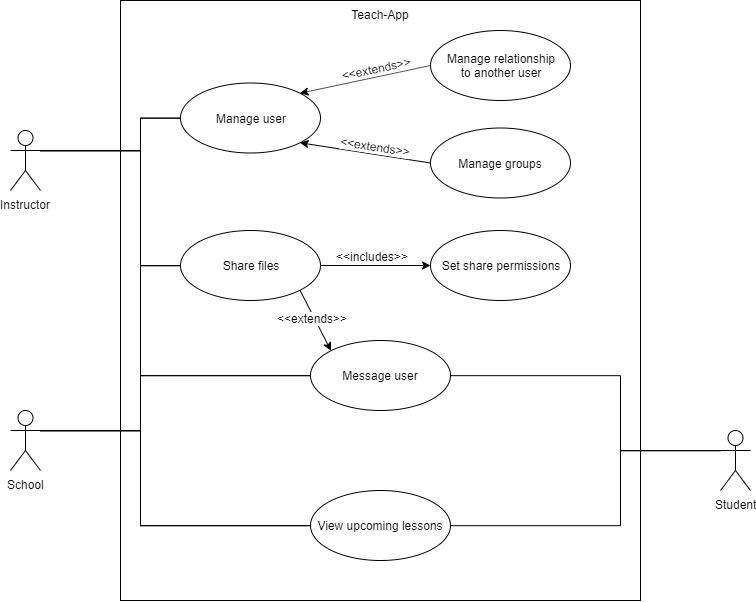

The diagram above was exported from draw.io. Its source (the exported page's mxGraphModel, read from the mxfile embedded in the PNG):
<mxGraphModel dx="1185" dy="594" grid="1" gridSize="10" guides="1" tooltips="1" connect="1" arrows="1" fold="1" page="1" pageScale="1" pageWidth="850" pageHeight="1100" math="0" shadow="0">
  <root>
    <mxCell id="0" />
    <mxCell id="1" parent="0" />
    <mxCell id="_RqG9hiaul0bnxrx1ffJ-1" value="Teach-App" style="whiteSpace=wrap;html=1;labelPosition=center;verticalLabelPosition=middle;align=center;verticalAlign=top;" vertex="1" parent="1">
      <mxGeometry x="200" y="200" width="520" height="600" as="geometry" />
    </mxCell>
    <mxCell id="_RqG9hiaul0bnxrx1ffJ-42" style="edgeStyle=orthogonalEdgeStyle;rounded=0;orthogonalLoop=1;jettySize=auto;html=1;exitX=1;exitY=0.3333333333333333;exitDx=0;exitDy=0;exitPerimeter=0;entryX=0;entryY=0.5;entryDx=0;entryDy=0;endArrow=none;endFill=0;" edge="1" parent="1" source="_RqG9hiaul0bnxrx1ffJ-2" target="_RqG9hiaul0bnxrx1ffJ-9">
      <mxGeometry relative="1" as="geometry">
        <Array as="points">
          <mxPoint x="220" y="350" />
          <mxPoint x="220" y="318" />
        </Array>
      </mxGeometry>
    </mxCell>
    <mxCell id="_RqG9hiaul0bnxrx1ffJ-43" style="edgeStyle=orthogonalEdgeStyle;rounded=0;orthogonalLoop=1;jettySize=auto;html=1;exitX=1;exitY=0.3333333333333333;exitDx=0;exitDy=0;exitPerimeter=0;entryX=0;entryY=0.5;entryDx=0;entryDy=0;endArrow=none;endFill=0;" edge="1" parent="1" source="_RqG9hiaul0bnxrx1ffJ-2" target="_RqG9hiaul0bnxrx1ffJ-8">
      <mxGeometry relative="1" as="geometry">
        <Array as="points">
          <mxPoint x="220" y="350" />
          <mxPoint x="220" y="465" />
        </Array>
      </mxGeometry>
    </mxCell>
    <mxCell id="_RqG9hiaul0bnxrx1ffJ-44" style="edgeStyle=orthogonalEdgeStyle;rounded=0;orthogonalLoop=1;jettySize=auto;html=1;exitX=1;exitY=0.3333333333333333;exitDx=0;exitDy=0;exitPerimeter=0;entryX=0;entryY=0.5;entryDx=0;entryDy=0;endArrow=none;endFill=0;" edge="1" parent="1" source="_RqG9hiaul0bnxrx1ffJ-2" target="_RqG9hiaul0bnxrx1ffJ-7">
      <mxGeometry relative="1" as="geometry">
        <Array as="points">
          <mxPoint x="220" y="350" />
          <mxPoint x="220" y="725" />
        </Array>
      </mxGeometry>
    </mxCell>
    <mxCell id="_RqG9hiaul0bnxrx1ffJ-45" style="edgeStyle=orthogonalEdgeStyle;rounded=0;orthogonalLoop=1;jettySize=auto;html=1;exitX=1;exitY=0.3333333333333333;exitDx=0;exitDy=0;exitPerimeter=0;endArrow=none;endFill=0;entryX=0;entryY=0.5;entryDx=0;entryDy=0;" edge="1" parent="1" source="_RqG9hiaul0bnxrx1ffJ-2" target="_RqG9hiaul0bnxrx1ffJ-10">
      <mxGeometry relative="1" as="geometry">
        <Array as="points">
          <mxPoint x="220" y="350" />
          <mxPoint x="220" y="575" />
        </Array>
      </mxGeometry>
    </mxCell>
    <mxCell id="_RqG9hiaul0bnxrx1ffJ-2" value="Instructor" style="shape=umlActor;verticalLabelPosition=bottom;labelBackgroundColor=#ffffff;verticalAlign=top;html=1;" vertex="1" parent="1">
      <mxGeometry x="90" y="330" width="30" height="60" as="geometry" />
    </mxCell>
    <mxCell id="_RqG9hiaul0bnxrx1ffJ-40" style="edgeStyle=orthogonalEdgeStyle;rounded=0;jumpStyle=none;orthogonalLoop=1;jettySize=auto;html=1;exitX=0;exitY=0.3333333333333333;exitDx=0;exitDy=0;exitPerimeter=0;entryX=1;entryY=0.5;entryDx=0;entryDy=0;endArrow=none;endFill=0;strokeColor=#000000;" edge="1" parent="1" source="_RqG9hiaul0bnxrx1ffJ-3" target="_RqG9hiaul0bnxrx1ffJ-10">
      <mxGeometry relative="1" as="geometry">
        <Array as="points">
          <mxPoint x="700" y="650" />
          <mxPoint x="700" y="575" />
        </Array>
      </mxGeometry>
    </mxCell>
    <mxCell id="_RqG9hiaul0bnxrx1ffJ-41" style="edgeStyle=orthogonalEdgeStyle;rounded=0;orthogonalLoop=1;jettySize=auto;html=1;exitX=0;exitY=0.3333333333333333;exitDx=0;exitDy=0;exitPerimeter=0;entryX=1;entryY=0.5;entryDx=0;entryDy=0;endArrow=none;endFill=0;" edge="1" parent="1" source="_RqG9hiaul0bnxrx1ffJ-3" target="_RqG9hiaul0bnxrx1ffJ-7">
      <mxGeometry relative="1" as="geometry">
        <Array as="points">
          <mxPoint x="700" y="650" />
          <mxPoint x="700" y="725" />
        </Array>
      </mxGeometry>
    </mxCell>
    <mxCell id="_RqG9hiaul0bnxrx1ffJ-3" value="Student" style="shape=umlActor;verticalLabelPosition=bottom;labelBackgroundColor=#ffffff;verticalAlign=top;html=1;" vertex="1" parent="1">
      <mxGeometry x="800" y="630" width="30" height="60" as="geometry" />
    </mxCell>
    <mxCell id="_RqG9hiaul0bnxrx1ffJ-46" style="edgeStyle=orthogonalEdgeStyle;rounded=0;orthogonalLoop=1;jettySize=auto;html=1;exitX=1;exitY=0.3333333333333333;exitDx=0;exitDy=0;exitPerimeter=0;entryX=0;entryY=0.5;entryDx=0;entryDy=0;endArrow=none;endFill=0;" edge="1" parent="1" source="_RqG9hiaul0bnxrx1ffJ-4" target="_RqG9hiaul0bnxrx1ffJ-10">
      <mxGeometry relative="1" as="geometry">
        <Array as="points">
          <mxPoint x="220" y="630" />
          <mxPoint x="220" y="575" />
        </Array>
      </mxGeometry>
    </mxCell>
    <mxCell id="_RqG9hiaul0bnxrx1ffJ-47" style="edgeStyle=orthogonalEdgeStyle;rounded=0;orthogonalLoop=1;jettySize=auto;html=1;exitX=1;exitY=0.3333333333333333;exitDx=0;exitDy=0;exitPerimeter=0;entryX=0;entryY=0.5;entryDx=0;entryDy=0;endArrow=none;endFill=0;" edge="1" parent="1" source="_RqG9hiaul0bnxrx1ffJ-4" target="_RqG9hiaul0bnxrx1ffJ-7">
      <mxGeometry relative="1" as="geometry">
        <Array as="points">
          <mxPoint x="220" y="630" />
          <mxPoint x="220" y="725" />
        </Array>
      </mxGeometry>
    </mxCell>
    <mxCell id="_RqG9hiaul0bnxrx1ffJ-48" style="edgeStyle=orthogonalEdgeStyle;rounded=0;orthogonalLoop=1;jettySize=auto;html=1;exitX=1;exitY=0.3333333333333333;exitDx=0;exitDy=0;exitPerimeter=0;entryX=0;entryY=0.5;entryDx=0;entryDy=0;endArrow=none;endFill=0;" edge="1" parent="1" source="_RqG9hiaul0bnxrx1ffJ-4" target="_RqG9hiaul0bnxrx1ffJ-9">
      <mxGeometry relative="1" as="geometry">
        <Array as="points">
          <mxPoint x="220" y="630" />
          <mxPoint x="220" y="318" />
        </Array>
      </mxGeometry>
    </mxCell>
    <mxCell id="_RqG9hiaul0bnxrx1ffJ-49" style="edgeStyle=orthogonalEdgeStyle;rounded=0;orthogonalLoop=1;jettySize=auto;html=1;exitX=1;exitY=0.3333333333333333;exitDx=0;exitDy=0;exitPerimeter=0;entryX=0;entryY=0.5;entryDx=0;entryDy=0;endArrow=none;endFill=0;" edge="1" parent="1" source="_RqG9hiaul0bnxrx1ffJ-4" target="_RqG9hiaul0bnxrx1ffJ-8">
      <mxGeometry relative="1" as="geometry">
        <Array as="points">
          <mxPoint x="220" y="630" />
          <mxPoint x="220" y="465" />
        </Array>
      </mxGeometry>
    </mxCell>
    <mxCell id="_RqG9hiaul0bnxrx1ffJ-4" value="School" style="shape=umlActor;verticalLabelPosition=bottom;labelBackgroundColor=#ffffff;verticalAlign=top;html=1;" vertex="1" parent="1">
      <mxGeometry x="90" y="610" width="30" height="60" as="geometry" />
    </mxCell>
    <mxCell id="_RqG9hiaul0bnxrx1ffJ-7" value="View upcoming lessons" style="ellipse;whiteSpace=wrap;html=1;" vertex="1" parent="1">
      <mxGeometry x="390" y="690" width="140" height="70" as="geometry" />
    </mxCell>
    <mxCell id="_RqG9hiaul0bnxrx1ffJ-32" style="edgeStyle=none;rounded=0;orthogonalLoop=1;jettySize=auto;html=1;exitX=1;exitY=0.5;exitDx=0;exitDy=0;entryX=0;entryY=0.5;entryDx=0;entryDy=0;endArrow=classic;endFill=1;jumpStyle=none;strokeColor=#000000;" edge="1" parent="1" source="_RqG9hiaul0bnxrx1ffJ-8" target="_RqG9hiaul0bnxrx1ffJ-24">
      <mxGeometry relative="1" as="geometry" />
    </mxCell>
    <mxCell id="_RqG9hiaul0bnxrx1ffJ-34" value="&amp;lt;&amp;lt;includes&amp;gt;&amp;gt;" style="text;html=1;resizable=0;points=[];align=center;verticalAlign=middle;labelBackgroundColor=#ffffff;" vertex="1" connectable="0" parent="_RqG9hiaul0bnxrx1ffJ-32">
      <mxGeometry x="0.463" relative="1" as="geometry">
        <mxPoint x="-29.5" y="-9" as="offset" />
      </mxGeometry>
    </mxCell>
    <mxCell id="_RqG9hiaul0bnxrx1ffJ-52" style="rounded=0;orthogonalLoop=1;jettySize=auto;html=1;exitX=0;exitY=0;exitDx=0;exitDy=0;entryX=1;entryY=1;entryDx=0;entryDy=0;startArrow=classic;startFill=1;endArrow=none;endFill=0;" edge="1" parent="1" source="_RqG9hiaul0bnxrx1ffJ-10" target="_RqG9hiaul0bnxrx1ffJ-8">
      <mxGeometry relative="1" as="geometry" />
    </mxCell>
    <mxCell id="_RqG9hiaul0bnxrx1ffJ-53" value="&amp;lt;&amp;lt;extends&amp;gt;&amp;gt;" style="text;html=1;resizable=0;points=[];align=center;verticalAlign=middle;labelBackgroundColor=#ffffff;rotation=0;" vertex="1" connectable="0" parent="_RqG9hiaul0bnxrx1ffJ-52">
      <mxGeometry x="0.5443" y="2" relative="1" as="geometry">
        <mxPoint x="6.5" y="13" as="offset" />
      </mxGeometry>
    </mxCell>
    <mxCell id="_RqG9hiaul0bnxrx1ffJ-8" value="Share files" style="ellipse;whiteSpace=wrap;html=1;" vertex="1" parent="1">
      <mxGeometry x="260" y="430" width="140" height="70" as="geometry" />
    </mxCell>
    <mxCell id="_RqG9hiaul0bnxrx1ffJ-37" style="edgeStyle=none;rounded=0;jumpStyle=none;orthogonalLoop=1;jettySize=auto;html=1;exitX=1;exitY=0;exitDx=0;exitDy=0;entryX=0;entryY=0.5;entryDx=0;entryDy=0;endArrow=none;endFill=0;strokeColor=#000000;startArrow=classic;startFill=1;" edge="1" parent="1" source="_RqG9hiaul0bnxrx1ffJ-9" target="_RqG9hiaul0bnxrx1ffJ-35">
      <mxGeometry relative="1" as="geometry" />
    </mxCell>
    <mxCell id="_RqG9hiaul0bnxrx1ffJ-54" value="&amp;lt;&amp;lt;extends&amp;gt;&amp;gt;" style="text;html=1;resizable=0;points=[];align=center;verticalAlign=middle;labelBackgroundColor=#ffffff;rotation=-11.7;" vertex="1" connectable="0" parent="_RqG9hiaul0bnxrx1ffJ-37">
      <mxGeometry x="0.4018" y="1" relative="1" as="geometry">
        <mxPoint x="-15" y="-5" as="offset" />
      </mxGeometry>
    </mxCell>
    <mxCell id="_RqG9hiaul0bnxrx1ffJ-39" style="rounded=0;jumpStyle=none;orthogonalLoop=1;jettySize=auto;html=1;exitX=1;exitY=1;exitDx=0;exitDy=0;entryX=0;entryY=0.5;entryDx=0;entryDy=0;endArrow=none;endFill=0;strokeColor=#000000;startArrow=classic;startFill=1;" edge="1" parent="1" source="_RqG9hiaul0bnxrx1ffJ-9" target="_RqG9hiaul0bnxrx1ffJ-36">
      <mxGeometry relative="1" as="geometry" />
    </mxCell>
    <mxCell id="_RqG9hiaul0bnxrx1ffJ-51" value="&amp;lt;&amp;lt;extends&amp;gt;&amp;gt;" style="text;html=1;resizable=0;points=[];align=center;verticalAlign=middle;labelBackgroundColor=#ffffff;rotation=8.8;" vertex="1" connectable="0" parent="_RqG9hiaul0bnxrx1ffJ-39">
      <mxGeometry x="0.3657" relative="1" as="geometry">
        <mxPoint x="-13.5" y="-11" as="offset" />
      </mxGeometry>
    </mxCell>
    <mxCell id="_RqG9hiaul0bnxrx1ffJ-9" value="Manage user" style="ellipse;whiteSpace=wrap;html=1;" vertex="1" parent="1">
      <mxGeometry x="260" y="282.5" width="140" height="70" as="geometry" />
    </mxCell>
    <mxCell id="_RqG9hiaul0bnxrx1ffJ-10" value="Message user" style="ellipse;whiteSpace=wrap;html=1;" vertex="1" parent="1">
      <mxGeometry x="390" y="540" width="140" height="70" as="geometry" />
    </mxCell>
    <mxCell id="_RqG9hiaul0bnxrx1ffJ-24" value="Set share permissions" style="ellipse;whiteSpace=wrap;html=1;" vertex="1" parent="1">
      <mxGeometry x="510" y="430" width="140" height="70" as="geometry" />
    </mxCell>
    <mxCell id="_RqG9hiaul0bnxrx1ffJ-35" value="Manage relationship&lt;br&gt;to another user" style="ellipse;whiteSpace=wrap;html=1;" vertex="1" parent="1">
      <mxGeometry x="510" y="230" width="140" height="70" as="geometry" />
    </mxCell>
    <mxCell id="_RqG9hiaul0bnxrx1ffJ-36" value="Manage groups" style="ellipse;whiteSpace=wrap;html=1;" vertex="1" parent="1">
      <mxGeometry x="510" y="327.5" width="140" height="70" as="geometry" />
    </mxCell>
  </root>
</mxGraphModel>